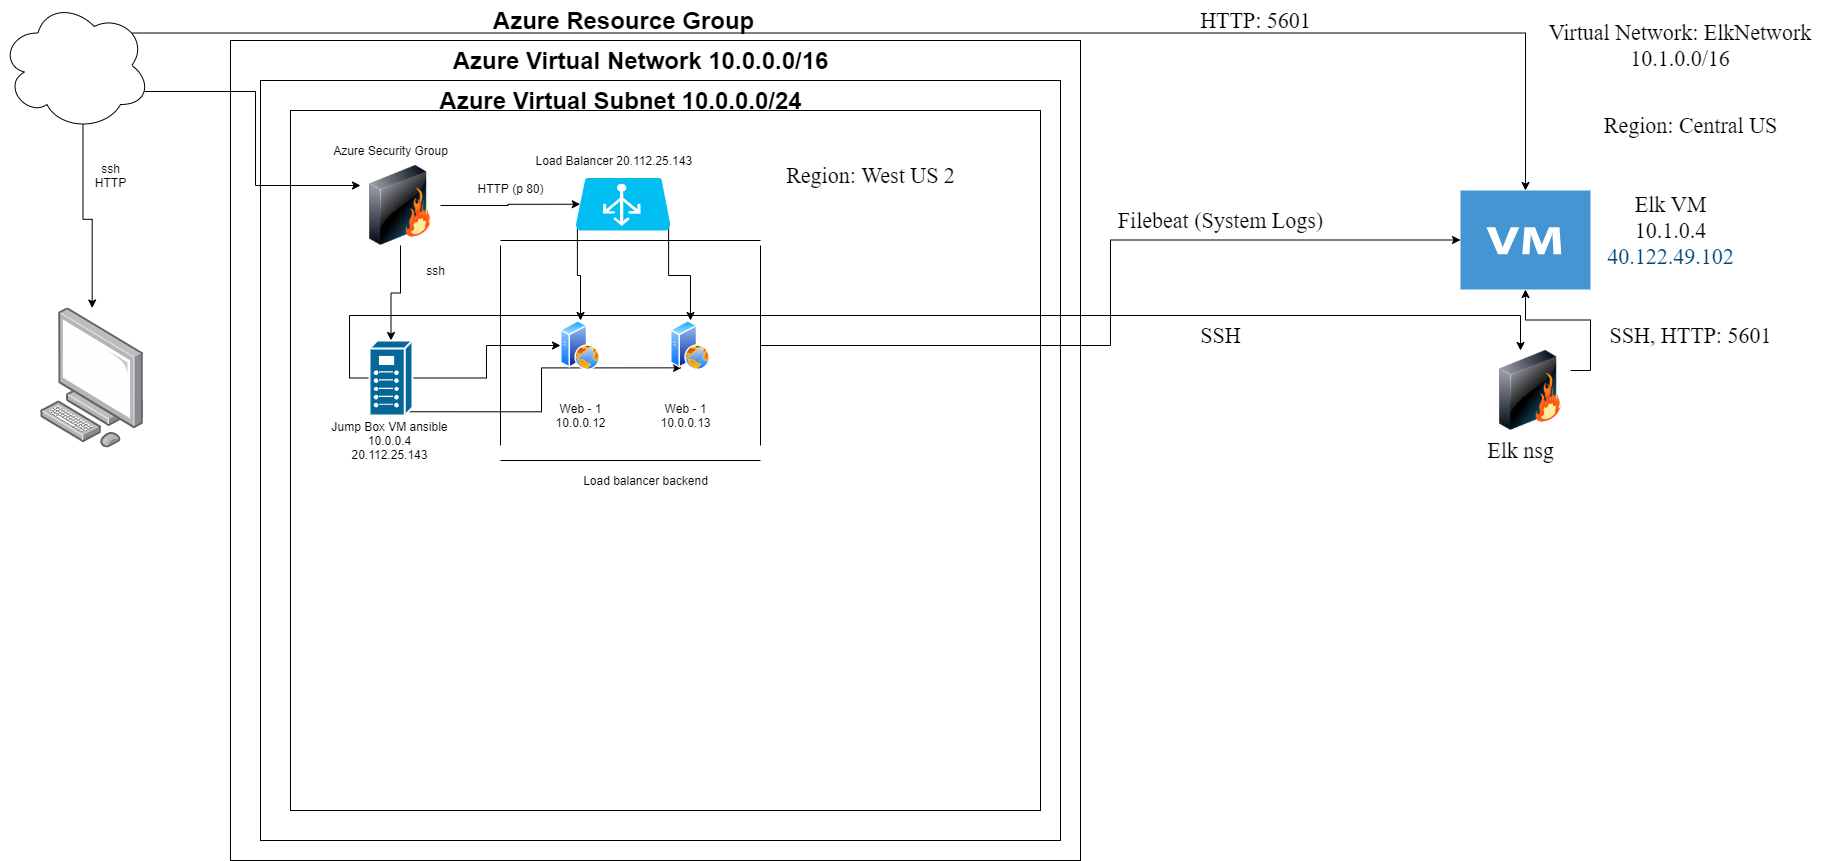

The diagram above was exported from draw.io. Its source (the exported page's mxGraphModel, read from the mxfile embedded in the PNG):
<mxGraphModel dx="2062" dy="2254" grid="1" gridSize="10" guides="1" tooltips="1" connect="1" arrows="1" fold="1" page="1" pageScale="1" pageWidth="850" pageHeight="1100" math="0" shadow="0">
  <root>
    <mxCell id="0" />
    <mxCell id="1" parent="0" />
    <mxCell id="Ju0-jlT52jGdLTzSWkpZ-1" value="" style="rounded=0;whiteSpace=wrap;html=1;" vertex="1" parent="1">
      <mxGeometry x="460" y="10" width="850" height="820" as="geometry" />
    </mxCell>
    <mxCell id="Ju0-jlT52jGdLTzSWkpZ-2" value="" style="rounded=0;whiteSpace=wrap;html=1;" vertex="1" parent="1">
      <mxGeometry x="490" y="50" width="800" height="760" as="geometry" />
    </mxCell>
    <mxCell id="Ju0-jlT52jGdLTzSWkpZ-3" value="" style="rounded=0;whiteSpace=wrap;html=1;" vertex="1" parent="1">
      <mxGeometry x="520" y="80" width="750" height="700" as="geometry" />
    </mxCell>
    <mxCell id="Ju0-jlT52jGdLTzSWkpZ-4" value="Azure Resource Group" style="text;strokeColor=none;fillColor=none;html=1;fontSize=24;fontStyle=1;verticalAlign=middle;align=center;" vertex="1" parent="1">
      <mxGeometry x="802.5" y="-30" width="100" height="40" as="geometry" />
    </mxCell>
    <mxCell id="Ju0-jlT52jGdLTzSWkpZ-5" value="Azure Virtual Network 10.0.0.0/16" style="text;strokeColor=none;fillColor=none;html=1;fontSize=24;fontStyle=1;verticalAlign=middle;align=center;" vertex="1" parent="1">
      <mxGeometry x="820" y="10" width="100" height="40" as="geometry" />
    </mxCell>
    <mxCell id="Ju0-jlT52jGdLTzSWkpZ-6" value="Azure Virtual Subnet 10.0.0.0/24" style="text;strokeColor=none;fillColor=none;html=1;fontSize=24;fontStyle=1;verticalAlign=middle;align=center;" vertex="1" parent="1">
      <mxGeometry x="800" y="50" width="100" height="40" as="geometry" />
    </mxCell>
    <mxCell id="Ju0-jlT52jGdLTzSWkpZ-7" style="edgeStyle=orthogonalEdgeStyle;rounded=0;orthogonalLoop=1;jettySize=auto;html=1;exitX=0.55;exitY=0.95;exitDx=0;exitDy=0;exitPerimeter=0;" edge="1" parent="1" source="Ju0-jlT52jGdLTzSWkpZ-9" target="Ju0-jlT52jGdLTzSWkpZ-10">
      <mxGeometry relative="1" as="geometry" />
    </mxCell>
    <mxCell id="Ju0-jlT52jGdLTzSWkpZ-8" style="edgeStyle=orthogonalEdgeStyle;rounded=0;orthogonalLoop=1;jettySize=auto;html=1;exitX=0.96;exitY=0.7;exitDx=0;exitDy=0;exitPerimeter=0;entryX=0;entryY=0.25;entryDx=0;entryDy=0;" edge="1" parent="1" source="Ju0-jlT52jGdLTzSWkpZ-9" target="Ju0-jlT52jGdLTzSWkpZ-14">
      <mxGeometry relative="1" as="geometry" />
    </mxCell>
    <mxCell id="Ju0-jlT52jGdLTzSWkpZ-44" style="edgeStyle=orthogonalEdgeStyle;rounded=0;orthogonalLoop=1;jettySize=auto;html=1;exitX=0.88;exitY=0.25;exitDx=0;exitDy=0;exitPerimeter=0;fontFamily=Times New Roman;fontSize=22;" edge="1" parent="1" source="Ju0-jlT52jGdLTzSWkpZ-9" target="Ju0-jlT52jGdLTzSWkpZ-37">
      <mxGeometry relative="1" as="geometry" />
    </mxCell>
    <mxCell id="Ju0-jlT52jGdLTzSWkpZ-9" value="" style="ellipse;shape=cloud;whiteSpace=wrap;html=1;" vertex="1" parent="1">
      <mxGeometry x="230" y="-30" width="150" height="130" as="geometry" />
    </mxCell>
    <mxCell id="Ju0-jlT52jGdLTzSWkpZ-10" value="" style="points=[];aspect=fixed;html=1;align=center;shadow=0;dashed=0;image;image=img/lib/allied_telesis/computer_and_terminals/Personal_Computer.svg;" vertex="1" parent="1">
      <mxGeometry x="270" y="277.5" width="103.3" height="140" as="geometry" />
    </mxCell>
    <mxCell id="Ju0-jlT52jGdLTzSWkpZ-11" value="ssh&lt;br&gt;HTTP" style="text;html=1;align=center;verticalAlign=middle;resizable=0;points=[];autosize=1;strokeColor=none;fillColor=none;" vertex="1" parent="1">
      <mxGeometry x="315" y="130" width="50" height="30" as="geometry" />
    </mxCell>
    <mxCell id="Ju0-jlT52jGdLTzSWkpZ-12" style="edgeStyle=orthogonalEdgeStyle;rounded=0;orthogonalLoop=1;jettySize=auto;html=1;exitX=0.5;exitY=1;exitDx=0;exitDy=0;" edge="1" parent="1" source="Ju0-jlT52jGdLTzSWkpZ-14" target="Ju0-jlT52jGdLTzSWkpZ-18">
      <mxGeometry relative="1" as="geometry" />
    </mxCell>
    <mxCell id="Ju0-jlT52jGdLTzSWkpZ-13" style="edgeStyle=orthogonalEdgeStyle;rounded=0;orthogonalLoop=1;jettySize=auto;html=1;exitX=1;exitY=0.5;exitDx=0;exitDy=0;entryX=0.05;entryY=0.5;entryDx=0;entryDy=0;entryPerimeter=0;" edge="1" parent="1" source="Ju0-jlT52jGdLTzSWkpZ-14" target="Ju0-jlT52jGdLTzSWkpZ-22">
      <mxGeometry relative="1" as="geometry" />
    </mxCell>
    <mxCell id="Ju0-jlT52jGdLTzSWkpZ-14" value="" style="image;html=1;image=img/lib/clip_art/networking/Firewall_128x128.png" vertex="1" parent="1">
      <mxGeometry x="590" y="135" width="80" height="80" as="geometry" />
    </mxCell>
    <mxCell id="Ju0-jlT52jGdLTzSWkpZ-15" value="Azure Security Group" style="text;html=1;align=center;verticalAlign=middle;resizable=0;points=[];autosize=1;strokeColor=none;fillColor=none;" vertex="1" parent="1">
      <mxGeometry x="555" y="110" width="130" height="20" as="geometry" />
    </mxCell>
    <mxCell id="Ju0-jlT52jGdLTzSWkpZ-16" style="edgeStyle=orthogonalEdgeStyle;rounded=0;orthogonalLoop=1;jettySize=auto;html=1;exitX=1;exitY=0.5;exitDx=0;exitDy=0;exitPerimeter=0;" edge="1" parent="1" source="Ju0-jlT52jGdLTzSWkpZ-18" target="Ju0-jlT52jGdLTzSWkpZ-26">
      <mxGeometry relative="1" as="geometry" />
    </mxCell>
    <mxCell id="Ju0-jlT52jGdLTzSWkpZ-17" style="edgeStyle=orthogonalEdgeStyle;rounded=0;orthogonalLoop=1;jettySize=auto;html=1;exitX=0.91;exitY=0.95;exitDx=0;exitDy=0;exitPerimeter=0;entryX=0.25;entryY=1;entryDx=0;entryDy=0;" edge="1" parent="1" source="Ju0-jlT52jGdLTzSWkpZ-18" target="Ju0-jlT52jGdLTzSWkpZ-27">
      <mxGeometry relative="1" as="geometry" />
    </mxCell>
    <mxCell id="Ju0-jlT52jGdLTzSWkpZ-45" style="edgeStyle=orthogonalEdgeStyle;rounded=0;orthogonalLoop=1;jettySize=auto;html=1;exitX=0;exitY=0.5;exitDx=0;exitDy=0;exitPerimeter=0;fontFamily=Times New Roman;fontSize=22;" edge="1" parent="1" source="Ju0-jlT52jGdLTzSWkpZ-18" target="Ju0-jlT52jGdLTzSWkpZ-47">
      <mxGeometry relative="1" as="geometry">
        <Array as="points">
          <mxPoint x="579" y="348" />
          <mxPoint x="579" y="285" />
          <mxPoint x="1750" y="285" />
          <mxPoint x="1750" y="320" />
        </Array>
      </mxGeometry>
    </mxCell>
    <mxCell id="Ju0-jlT52jGdLTzSWkpZ-18" value="" style="shape=mxgraph.cisco.misc.breakout_box;html=1;pointerEvents=1;dashed=0;fillColor=#036897;strokeColor=#ffffff;strokeWidth=2;verticalLabelPosition=bottom;verticalAlign=top;align=center;outlineConnect=0;" vertex="1" parent="1">
      <mxGeometry x="599" y="310" width="43" height="75" as="geometry" />
    </mxCell>
    <mxCell id="Ju0-jlT52jGdLTzSWkpZ-19" value="ssh" style="text;html=1;align=center;verticalAlign=middle;resizable=0;points=[];autosize=1;strokeColor=none;fillColor=none;" vertex="1" parent="1">
      <mxGeometry x="650" y="230" width="30" height="20" as="geometry" />
    </mxCell>
    <mxCell id="Ju0-jlT52jGdLTzSWkpZ-20" style="edgeStyle=orthogonalEdgeStyle;rounded=0;orthogonalLoop=1;jettySize=auto;html=1;exitX=0.02;exitY=0.96;exitDx=0;exitDy=0;exitPerimeter=0;" edge="1" parent="1" source="Ju0-jlT52jGdLTzSWkpZ-22" target="Ju0-jlT52jGdLTzSWkpZ-26">
      <mxGeometry relative="1" as="geometry" />
    </mxCell>
    <mxCell id="Ju0-jlT52jGdLTzSWkpZ-21" style="edgeStyle=orthogonalEdgeStyle;rounded=0;orthogonalLoop=1;jettySize=auto;html=1;exitX=0.98;exitY=0.96;exitDx=0;exitDy=0;exitPerimeter=0;entryX=0.5;entryY=0;entryDx=0;entryDy=0;" edge="1" parent="1" source="Ju0-jlT52jGdLTzSWkpZ-22" target="Ju0-jlT52jGdLTzSWkpZ-27">
      <mxGeometry relative="1" as="geometry" />
    </mxCell>
    <mxCell id="Ju0-jlT52jGdLTzSWkpZ-22" value="" style="verticalLabelPosition=bottom;html=1;verticalAlign=top;align=center;strokeColor=none;fillColor=#00BEF2;shape=mxgraph.azure.azure_load_balancer;" vertex="1" parent="1">
      <mxGeometry x="805" y="147.5" width="95" height="52.5" as="geometry" />
    </mxCell>
    <mxCell id="Ju0-jlT52jGdLTzSWkpZ-23" value="HTTP (p 80)" style="text;html=1;align=center;verticalAlign=middle;resizable=0;points=[];autosize=1;strokeColor=none;fillColor=none;" vertex="1" parent="1">
      <mxGeometry x="700" y="147.5" width="80" height="20" as="geometry" />
    </mxCell>
    <mxCell id="Ju0-jlT52jGdLTzSWkpZ-24" value="Load Balancer 20.112.25.143&amp;nbsp;" style="text;html=1;align=center;verticalAlign=middle;resizable=0;points=[];autosize=1;strokeColor=none;fillColor=none;" vertex="1" parent="1">
      <mxGeometry x="755" y="120" width="180" height="20" as="geometry" />
    </mxCell>
    <mxCell id="Ju0-jlT52jGdLTzSWkpZ-25" value="Jump Box VM ansible&lt;br&gt;10.0.0.4&lt;br&gt;20.112.25.143" style="text;html=1;align=center;verticalAlign=middle;resizable=0;points=[];autosize=1;strokeColor=none;fillColor=none;" vertex="1" parent="1">
      <mxGeometry x="554" y="385" width="130" height="50" as="geometry" />
    </mxCell>
    <mxCell id="Ju0-jlT52jGdLTzSWkpZ-26" value="" style="aspect=fixed;perimeter=ellipsePerimeter;html=1;align=center;shadow=0;dashed=0;spacingTop=3;image;image=img/lib/active_directory/web_server.svg;" vertex="1" parent="1">
      <mxGeometry x="790" y="290" width="40" height="50" as="geometry" />
    </mxCell>
    <mxCell id="Ju0-jlT52jGdLTzSWkpZ-27" value="" style="aspect=fixed;perimeter=ellipsePerimeter;html=1;align=center;shadow=0;dashed=0;spacingTop=3;image;image=img/lib/active_directory/web_server.svg;" vertex="1" parent="1">
      <mxGeometry x="900" y="290" width="40" height="50" as="geometry" />
    </mxCell>
    <mxCell id="Ju0-jlT52jGdLTzSWkpZ-28" value="Web - 1&lt;br&gt;10.0.0.12" style="text;html=1;align=center;verticalAlign=middle;resizable=0;points=[];autosize=1;strokeColor=none;fillColor=none;" vertex="1" parent="1">
      <mxGeometry x="775" y="370" width="70" height="30" as="geometry" />
    </mxCell>
    <mxCell id="Ju0-jlT52jGdLTzSWkpZ-29" value="Web - 1&lt;br&gt;10.0.0.13" style="text;html=1;align=center;verticalAlign=middle;resizable=0;points=[];autosize=1;strokeColor=none;fillColor=none;" vertex="1" parent="1">
      <mxGeometry x="880" y="370" width="70" height="30" as="geometry" />
    </mxCell>
    <mxCell id="Ju0-jlT52jGdLTzSWkpZ-30" value="Load balancer backend" style="text;html=1;align=center;verticalAlign=middle;resizable=0;points=[];autosize=1;strokeColor=none;fillColor=none;" vertex="1" parent="1">
      <mxGeometry x="805" y="440" width="140" height="20" as="geometry" />
    </mxCell>
    <mxCell id="Ju0-jlT52jGdLTzSWkpZ-31" value="" style="shape=partialRectangle;whiteSpace=wrap;html=1;left=0;right=0;fillColor=none;" vertex="1" parent="1">
      <mxGeometry x="730" y="210" width="260" height="220" as="geometry" />
    </mxCell>
    <mxCell id="Ju0-jlT52jGdLTzSWkpZ-53" style="edgeStyle=orthogonalEdgeStyle;rounded=0;orthogonalLoop=1;jettySize=auto;html=1;exitX=1;exitY=0.5;exitDx=0;exitDy=0;fontFamily=Times New Roman;fontSize=22;" edge="1" parent="1" source="Ju0-jlT52jGdLTzSWkpZ-32" target="Ju0-jlT52jGdLTzSWkpZ-37">
      <mxGeometry relative="1" as="geometry" />
    </mxCell>
    <mxCell id="Ju0-jlT52jGdLTzSWkpZ-32" value="" style="shape=partialRectangle;whiteSpace=wrap;html=1;bottom=0;top=0;fillColor=none;" vertex="1" parent="1">
      <mxGeometry x="730" y="215" width="260" height="200" as="geometry" />
    </mxCell>
    <mxCell id="Ju0-jlT52jGdLTzSWkpZ-36" value="&lt;p&gt;&lt;font face=&quot;Times New Roman&quot; style=&quot;font-size: 22px&quot;&gt;Virtual Network: ElkNetwork 10.1.0.0/16&lt;/font&gt;&lt;/p&gt;" style="text;html=1;strokeColor=none;fillColor=none;align=center;verticalAlign=middle;whiteSpace=wrap;rounded=0;" vertex="1" parent="1">
      <mxGeometry x="1770" y="-25" width="280" height="80" as="geometry" />
    </mxCell>
    <mxCell id="Ju0-jlT52jGdLTzSWkpZ-37" value="" style="shadow=0;dashed=0;html=1;strokeColor=none;fillColor=#4495D1;labelPosition=center;verticalLabelPosition=bottom;verticalAlign=top;align=center;outlineConnect=0;shape=mxgraph.veeam.2d.virtual_machine;fontFamily=Times New Roman;fontSize=22;" vertex="1" parent="1">
      <mxGeometry x="1690" y="160" width="130" height="99" as="geometry" />
    </mxCell>
    <mxCell id="Ju0-jlT52jGdLTzSWkpZ-38" value="Elk VM&lt;br&gt;10.1.0.4&lt;br&gt;&lt;span style=&quot;color: rgb(0 , 69 , 120) ; background-color: rgb(255 , 255 , 255)&quot;&gt;&lt;font style=&quot;font-size: 22px&quot;&gt;40.122.49.102&lt;/font&gt;&lt;/span&gt;" style="text;html=1;align=center;verticalAlign=middle;resizable=0;points=[];autosize=1;strokeColor=none;fillColor=none;fontSize=22;fontFamily=Times New Roman;" vertex="1" parent="1">
      <mxGeometry x="1830" y="160" width="140" height="80" as="geometry" />
    </mxCell>
    <mxCell id="Ju0-jlT52jGdLTzSWkpZ-46" value="SSH" style="text;html=1;align=center;verticalAlign=middle;resizable=0;points=[];autosize=1;strokeColor=none;fillColor=none;fontSize=22;fontFamily=Times New Roman;" vertex="1" parent="1">
      <mxGeometry x="1420" y="290" width="60" height="30" as="geometry" />
    </mxCell>
    <mxCell id="Ju0-jlT52jGdLTzSWkpZ-51" style="edgeStyle=orthogonalEdgeStyle;rounded=0;orthogonalLoop=1;jettySize=auto;html=1;exitX=1;exitY=0.25;exitDx=0;exitDy=0;fontFamily=Times New Roman;fontSize=22;" edge="1" parent="1" source="Ju0-jlT52jGdLTzSWkpZ-47" target="Ju0-jlT52jGdLTzSWkpZ-37">
      <mxGeometry relative="1" as="geometry" />
    </mxCell>
    <mxCell id="Ju0-jlT52jGdLTzSWkpZ-47" value="" style="image;html=1;image=img/lib/clip_art/networking/Firewall_128x128.png;fontFamily=Times New Roman;fontSize=22;" vertex="1" parent="1">
      <mxGeometry x="1720" y="320" width="80" height="80" as="geometry" />
    </mxCell>
    <mxCell id="Ju0-jlT52jGdLTzSWkpZ-48" value="Elk nsg" style="text;html=1;align=center;verticalAlign=middle;resizable=0;points=[];autosize=1;strokeColor=none;fillColor=none;fontSize=22;fontFamily=Times New Roman;" vertex="1" parent="1">
      <mxGeometry x="1710" y="405" width="80" height="30" as="geometry" />
    </mxCell>
    <mxCell id="Ju0-jlT52jGdLTzSWkpZ-49" value="HTTP: 5601" style="text;html=1;align=center;verticalAlign=middle;resizable=0;points=[];autosize=1;strokeColor=none;fillColor=none;fontSize=22;fontFamily=Times New Roman;" vertex="1" parent="1">
      <mxGeometry x="1420" y="-25" width="130" height="30" as="geometry" />
    </mxCell>
    <mxCell id="Ju0-jlT52jGdLTzSWkpZ-52" value="SSH, HTTP: 5601" style="text;html=1;align=center;verticalAlign=middle;resizable=0;points=[];autosize=1;strokeColor=none;fillColor=none;fontSize=22;fontFamily=Times New Roman;" vertex="1" parent="1">
      <mxGeometry x="1830" y="290" width="180" height="30" as="geometry" />
    </mxCell>
    <mxCell id="Ju0-jlT52jGdLTzSWkpZ-54" value="Filebeat (System Logs)" style="text;html=1;align=center;verticalAlign=middle;resizable=0;points=[];autosize=1;strokeColor=none;fillColor=none;fontSize=22;fontFamily=Times New Roman;" vertex="1" parent="1">
      <mxGeometry x="1340" y="175" width="220" height="30" as="geometry" />
    </mxCell>
    <mxCell id="Ju0-jlT52jGdLTzSWkpZ-60" value="Region: Central US" style="text;html=1;align=center;verticalAlign=middle;resizable=0;points=[];autosize=1;strokeColor=none;fillColor=none;fontSize=22;fontFamily=Times New Roman;" vertex="1" parent="1">
      <mxGeometry x="1825" y="80" width="190" height="30" as="geometry" />
    </mxCell>
    <mxCell id="Ju0-jlT52jGdLTzSWkpZ-61" value="Region: West US 2" style="text;html=1;align=center;verticalAlign=middle;resizable=0;points=[];autosize=1;strokeColor=none;fillColor=none;fontSize=22;fontFamily=Times New Roman;" vertex="1" parent="1">
      <mxGeometry x="1010" y="130" width="180" height="30" as="geometry" />
    </mxCell>
  </root>
</mxGraphModel>